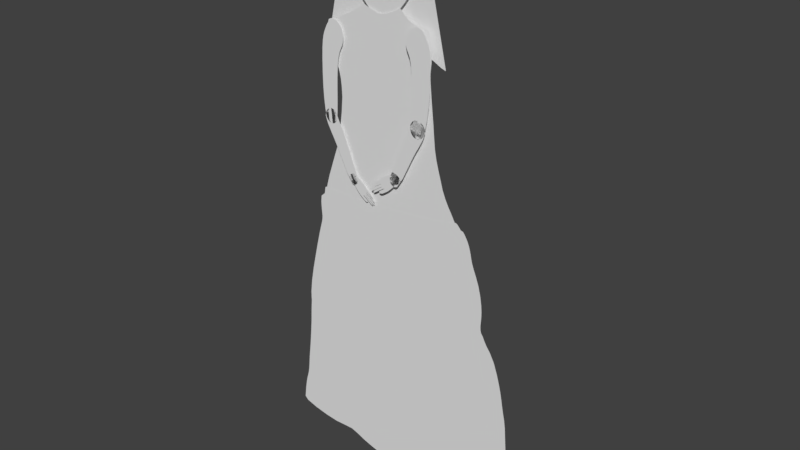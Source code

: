 # Source: Shopkeeper012.blend  (saved by Blender 2.79.0; exported with 4.5.12 LTS)
import bpy
from mathutils import Matrix  # noqa: F401  (used for matrix-valued properties, if any)

bpy.ops.wm.read_factory_settings(use_empty=True)
scene = bpy.context.scene
scene.name = 'Scene'

# ---- collections
col_collection_1 = bpy.data.collections.new('Collection 1'); scene.collection.children.link(col_collection_1)
col_collection_10 = bpy.data.collections.new('Collection 10'); scene.collection.children.link(col_collection_10)

# ---- materials (node trees are filled in below, after node groups)
mat_shirt = bpy.data.materials.new('Shirt')
mat_shirt.alpha_threshold = 0.0
mat_shirt.use_transparent_shadow = False
mat_shirt.roughness = 0.5
mat_dress = bpy.data.materials.new('Dress')
mat_dress.alpha_threshold = 0.0
mat_dress.use_transparent_shadow = False
mat_dress.roughness = 0.5
mat_outlines = bpy.data.materials.new('outlines')
mat_outlines.alpha_threshold = 0.0
mat_outlines.use_transparent_shadow = False
mat_outlines.roughness = 0.5
mat_shawl = bpy.data.materials.new('shawl')
mat_shawl.alpha_threshold = 0.0
mat_shawl.use_transparent_shadow = False
mat_shawl.roughness = 0.5
mat_shawlfront = bpy.data.materials.new('shawlFront')
mat_shawlfront.alpha_threshold = 0.0
mat_shawlfront.use_transparent_shadow = False
mat_shawlfront.roughness = 0.5
mat_face = bpy.data.materials.new('face')
mat_face.alpha_threshold = 0.0
mat_face.use_transparent_shadow = False
mat_face.roughness = 0.5
mat_arm_r = bpy.data.materials.new('Arm_R')
mat_arm_r.alpha_threshold = 0.0
mat_arm_r.use_transparent_shadow = False
mat_arm_r.roughness = 0.5
mat_arm_l = bpy.data.materials.new('Arm_L')
mat_arm_l.alpha_threshold = 0.0
mat_arm_l.use_transparent_shadow = False
mat_arm_l.roughness = 0.5

# ---- material node trees

# ---- world
world_world = bpy.data.worlds.new('World'); scene.world = world_world
world_world.color = (0.05088, 0.05088, 0.05088)
world_world.use_sun_shadow = False
world_world.sun_shadow_jitter_overblur = 0.0
world_world.cycles.sampling_method = 'MANUAL'

# ---- meshes
me_circle_001 = bpy.data.meshes.new('Circle.001')
me_circle_001.from_pydata([(0.6486, 0.8735, -8.036e-09), (0.3375, 0.9778, 4.406e-10), (-0.0703, 0.8972, -2.018e-09), (-0.3894, 0.9466, 1.01e-08), (-0.987, 0.7763, 6.57e-09), (-1.137, 0.7484, 1.593e-08), (-1.037, 0.4601, 7.02e-09), (-0.9424, 0.3187, 8.682e-09), (-0.8908, 0.09408, 1.045e-08), (-0.9137, -0.04498, 1.289e-08), (-0.9573, -0.213, 1.434e-08), (-1.034, -0.3853, 1.424e-08), (-1.136, -0.5367, 1.411e-08), (-1.237, -0.688, 1.511e-08), (-1.338, -0.8829, 1.716e-08), (-0.2149, -0.8701, 1.751e-08), (0.06706, -0.8597, 1.709e-08), (0.3467, -0.8466, 1.738e-08), (1.468, -0.7163, 1.712e-08), (1.393, -0.6452, 1.661e-08), (1.261, -0.5214, 1.581e-08), (1.167, -0.3778, 1.516e-08), (1.077, -0.2115, 1.464e-08), (1.028, -0.03901, 1.277e-08), (1.007, 0.0844, 3.542e-09), (0.9782, 0.2244, 2.032e-09), (0.9476, 0.3935, 1.055e-09), (0.9369, 0.4791, -6.803e-09), (0.9535, 0.5992, -9.848e-09), (0.919, 0.806, -1.877e-09), (0.8563, 0.8623, -4.649e-09), (0.6955, 0.8708, -7.444e-09), (0.8961, -0.8001, 1.803e-08), (0.6223, -0.8272, 1.786e-08), (1.176, -0.7649, 1.785e-08), (-0.7784, -0.8784, 1.837e-08), (-1.054, -0.8775, 1.853e-08), (-0.4967, -0.8768, 1.808e-08), (1.322, -0.7444, 1.766e-08), (-1.187, -0.8736, 1.845e-08), (-1.287, -0.7788, 1.674e-08), (-0.8992, 0.1868, 9.402e-09), (-0.991, 0.3949, 8.597e-09), (-0.9141, 0.2555, 8.882e-09), (1.322, -0.5829, 1.618e-08), (1.208, -0.4528, 1.547e-08), (1.121, -0.2971, 1.488e-08), (1.044, -0.1217, 1.444e-08), (1.016, 0.02564, 8.134e-09), (0.9938, 0.1495, 2.005e-09), (0.9615, 0.313, 2.133e-09), (0.94, 0.4445, -2.458e-09), (0.9363, 0.5105, -1.038e-08), (0.9448, 0.7026, -5.862e-09), (0.903, 0.8354, -3.126e-09), (0.9452, 0.5549, -1.011e-08), (0.9503, 0.6509, -7.855e-09), (0.9101, 0.8212, -2.522e-09), (0.9415, 0.5327, -1.025e-08), (0.9331, 0.7543, -3.87e-09), (0.8949, 0.8478, -3.669e-09), (0.9486, 0.5771, -9.98e-09), (0.7859, 0.8681, -5.857e-09), (0.8231, 0.8656, -5.218e-09), (0.742, 0.8694, -6.657e-09), (0.8808, 0.8568, -4.154e-09), (0.4794, 0.9104, -6.048e-09), (0.5599, 0.886, -7.982e-09), (0.4063, 0.944, -2.925e-09), (0.6032, 0.8783, -8.252e-09), (0.4419, 0.9264, -4.581e-09), (0.5187, 0.8968, -7.22e-09), (0.3841, 0.9565, -1.753e-09), (0.1347, 0.9239, 9.105e-12), (0.2372, 0.9487, 5.21e-10), (0.03218, 0.9049, -7.564e-10), (0.271, 0.9595, 5.79e-10), (-0.01906, 0.899, -1.297e-09), (0.08343, 0.9134, -3.329e-10), (0.1859, 0.9354, 3.057e-10), (-0.2286, 0.9152, 4.496e-09), (-0.1494, 0.9031, 1.374e-09), (-0.3077, 0.9306, 7.476e-09), (-0.1099, 0.8984, -2.47e-10), (-0.2681, 0.9225, 6.005e-09), (-0.189, 0.9088, 2.954e-09), (-0.3361, 0.9372, 8.501e-09), (-0.6687, 0.8534, 8.028e-09), (-0.5222, 0.9015, 9.16e-09), (-0.8321, 0.8104, 6.667e-09), (-0.4732, 0.9183, 9.59e-09), (-0.7484, 0.8312, 7.377e-09), (-0.5934, 0.8762, 8.648e-09), (-0.9187, 0.79, 5.939e-09), (-0.4204, 0.9372, 1.003e-08), (-0.3671, 0.9445, 9.606e-09), (-0.404, 0.943, 1.013e-08), (-0.3553, 0.9417, 9.188e-09), (-0.4404, 0.9307, 9.832e-09), (-0.3774, 0.947, 9.902e-09), (0.3133, 0.9731, 6.299e-10), (0.3564, 0.9721, -2.78e-10), (0.3263, 0.9766, 5.903e-10), (0.3674, 0.9659, -8.684e-10), (0.2964, 0.9676, 6.177e-10), (0.3473, 0.9761, 1.46e-10), (-1.164, 0.6017, 1.224e-08), (-1.167, 0.6726, 1.485e-08), (-1.111, 0.5309, 9.629e-09), (-1.162, 0.698, 1.578e-08), (-1.142, 0.5663, 1.093e-08), (-1.171, 0.6372, 1.354e-08), (-1.075, 0.4955, 8.325e-09), (-1.078, 0.7605, 1.116e-08), (-1.155, 0.7257, 1.68e-08), (-1.039, 0.7668, 8.383e-09), (-1.15, 0.7387, 1.673e-08), (-1.112, 0.7549, 1.396e-08), (-1.158, 0.7152, 1.642e-08)], [], [(69, 67, 71, 66, 70, 68, 72, 103, 101, 105, 1, 102, 100, 104, 76, 74, 79, 73, 78, 75, 77, 2, 83, 81, 85, 80, 84, 82, 86, 97, 95, 99, 3, 96, 94, 98, 90, 88, 92, 87, 91, 89, 93, 4, 115, 113, 117, 5, 116, 114, 118, 109, 107, 111, 106, 110, 108, 112, 6, 42, 7, 43, 41, 8, 9, 10, 11, 12, 13, 40, 14, 39, 36, 35, 37, 15, 16, 17, 33, 32, 34, 38, 18, 19, 44, 20, 45, 21, 46, 22, 47, 23, 48, 24, 49, 25, 50, 26, 51, 27, 52, 58, 55, 61, 28, 56, 53, 59, 29, 57, 54, 60, 65, 30, 63, 62, 64, 31, 0)])
_uv = me_circle_001.uv_layers.new(name='UVMap')
_uv.uv.foreach_set('vector', [0.7169, 0.7853, 0.7016, 0.7887, 0.6872, 0.7932, 0.6734, 0.7986, 0.6603, 0.8048, 0.6479, 0.8117, 0.6402, 0.8164, 0.6344, 0.82, 0.6306, 0.8224, 0.6274, 0.824, 0.6239, 0.8247, 0.6199, 0.8245, 0.6153, 0.8234, 0.6092, 0.8217, 0.6001, 0.8192, 0.5879, 0.8159, 0.5695, 0.812, 0.5511, 0.8087, 0.5328, 0.8057, 0.5144, 0.8035, 0.4961, 0.8022, 0.4779, 0.8023, 0.4638, 0.8033, 0.4498, 0.8056, 0.4358, 0.8082, 0.4219, 0.8111, 0.4079, 0.8143, 0.394, 0.8178, 0.384, 0.8206, 0.3772, 0.8225, 0.3731, 0.8236, 0.3695, 0.8247, 0.3652, 0.8247, 0.3599, 0.8237, 0.3541, 0.8218, 0.3468, 0.8199, 0.335, 0.8159, 0.3173, 0.8107, 0.2916, 0.8028, 0.2645, 0.7958, 0.2359, 0.7892, 0.2058, 0.7831, 0.1747, 0.7771, 0.1502, 0.7733, 0.1315, 0.7707, 0.1175, 0.7691, 0.1054, 0.7676, 0.09631, 0.7657, 0.09157, 0.7624, 0.08975, 0.7579, 0.0886, 0.7542, 0.0869, 0.7481, 0.08451, 0.7392, 0.08284, 0.7266, 0.08478, 0.7139, 0.09183, 0.701, 0.1025, 0.6879, 0.1147, 0.6748, 0.1277, 0.6616, 0.143, 0.6378, 0.1591, 0.6099, 0.1682, 0.587, 0.1724, 0.5624, 0.174, 0.5293, 0.1637, 0.4803, 0.1457, 0.4212, 0.1157, 0.3612, 0.07716, 0.3089, 0.03893, 0.2567, 0.01983, 0.2252, 8.055e-05, 0.189, 0.05419, 0.19, 0.1011, 0.1866, 0.1992, 0.182, 0.2993, 0.1783, 0.3995, 0.1764, 0.4999, 0.1759, 0.5995, 0.1762, 0.6977, 0.179, 0.7954, 0.1844, 0.8954, 0.1927, 0.9476, 0.1978, 0.9999, 0.2055, 0.9743, 0.2319, 0.9501, 0.2551, 0.9292, 0.2779, 0.9114, 0.3031, 0.898, 0.3304, 0.8828, 0.3598, 0.8687, 0.3909, 0.8583, 0.4233, 0.8539, 0.4529, 0.8505, 0.4761, 0.8482, 0.4971, 0.8446, 0.5204, 0.8402, 0.5473, 0.8356, 0.579, 0.8318, 0.6078, 0.8299, 0.6261, 0.8294, 0.6384, 0.8296, 0.6496, 0.8318, 0.6574, 0.8334, 0.6652, 0.835, 0.673, 0.8371, 0.6808, 0.8367, 0.6992, 0.8355, 0.7177, 0.8322, 0.7362, 0.828, 0.7548, 0.825, 0.7603, 0.8227, 0.7655, 0.82, 0.77, 0.8152, 0.7734, 0.8066, 0.7758, 0.7948, 0.7774, 0.7816, 0.7789, 0.7661, 0.78, 0.7496, 0.7812, 0.733, 0.7829])
me_circle_001.materials.append(mat_shirt)
me_circle_001.use_remesh_preserve_volume = False
me_circle_001.use_remesh_preserve_attributes = False
me_circle_001.use_mirror_vertex_groups = False
me_circle_001.update()
me_circle = bpy.data.meshes.new('Circle')
me_circle.from_pydata([(-0.2484, 0.8301, -2.635e-08), (-0.5301, 0.826, -2.448e-08), (-0.7419, 0.8279, -1.491e-08), (-0.8604, 0.7983, -5.184e-09), (-0.8643, 0.7172, -1.257e-10), (-0.9019, 0.5434, 0.0), (-0.9598, 0.3808, 0.0), (-1.017, 0.1942, 0.0), (-1.04, -0.02743, 0.0), (-1.058, -0.1942, 0.0), (-1.09, -0.379, -2.567e-10), (-1.145, -0.5927, -6.509e-09), (-1.138, -0.7311, -4.867e-09), (-0.893, -0.7707, 1.009e-08), (-0.6591, -0.7757, 2.554e-08), (-0.5021, -0.79, 3.308e-08), (-0.3318, -0.8312, 2.914e-08), (-0.09059, -0.8708, 1.872e-08), (0.2018, -0.8983, 3.753e-09), (0.575, -0.8439, -4.464e-09), (0.5953, -0.8133, -1.948e-08), (0.5365, -0.7813, -3.739e-08), (1.131, -0.3658, -6.803e-10), (1.102, -0.1624, 5.718e-09), (1.053, 0.006063, 1.077e-09), (0.9762, 0.1794, -5.31e-10), (0.8428, 0.3314, -9.076e-09), (0.8218, 0.5544, -1.501e-10), (0.7487, 0.7034, 0.0), (0.7091, 0.8025, -3.249e-10), (0.6148, 0.9033, -3.296e-09), (0.1077, 0.8458, -2.137e-08), (-0.4012, 0.8268, -2.644e-08), (-0.6415, 0.8263, -2.05e-08), (-0.8215, 0.8216, -9.476e-09), (-0.8667, 0.7596, -1.728e-09), (-0.8677, 0.6266, 0.0), (-0.9291, 0.4691, 0.0), (-0.9907, 0.2889, 0.0), (-1.031, 0.1158, 0.0), (-1.046, -0.1021, 0.0), (-1.071, -0.2772, 0.0), (-1.113, -0.508, -3.975e-09), (-1.169, -0.7094, -1.134e-08), (-1.034, -0.7528, 2.923e-09), (-0.7661, -0.7788, 1.758e-08), (-0.5743, -0.7742, 3.166e-08), (-0.4222, -0.8125, 3.161e-08), (-0.2284, -0.8499, 2.497e-08), (0.06663, -0.8891, 1.123e-08), (0.3133, -0.8991, -2.272e-09), (0.5987, -0.8277, -1.039e-08), (0.5692, -0.7966, -2.948e-08), (1.137, -0.7179, -4.469e-08), (1.121, -0.2823, 3.259e-09), (1.075, -0.07351, 4.271e-09), (1.012, 0.11, 5.387e-11), (0.8967, 0.2667, -3.94e-09), (0.8346, 0.4995, -5.628e-10), (0.7999, 0.6132, -1.876e-11), (0.7228, 0.7609, -9.029e-11), (0.6724, 0.8645, -1.191e-09), (0.2643, 0.855, -1.79e-08), (-0.07289, 0.8368, -2.448e-08), (0.4676, -0.8831, -5.071e-09), (0.4007, -0.8942, -4.995e-09), (0.5281, -0.8648, -3.87e-09), (0.4394, -0.7115, -3.296e-08), (0.4805, -0.7522, -3.772e-08), (0.4515, -0.6888, -3.381e-08), (0.5069, -0.7675, -3.933e-08), (0.435, -0.6935, -3.204e-08), (0.457, -0.7336, -3.542e-08), (0.4882, -0.6951, -3.697e-08), (0.6685, -0.7326, -4.552e-08), (0.5802, -0.7139, -4.155e-08), (0.7639, -0.763, -5.157e-08), (0.534, -0.7047, -3.958e-08), (0.7114, -0.7452, -4.809e-08), (0.626, -0.7228, -4.345e-08), (0.8157, -0.7812, -5.507e-08), (0.9928, -0.7814, -5.534e-08), (0.893, -0.7925, -5.723e-08), (1.077, -0.7542, -5.059e-08), (0.8546, -0.7908, -5.689e-08), (1.04, -0.7684, -5.306e-08), (0.9413, -0.7899, -5.68e-08), (1.107, -0.7377, -4.77e-08), (1.169, -0.5853, -2.833e-08), (1.161, -0.6843, -4.209e-08), (1.147, -0.4643, -1.067e-08), (1.155, -0.6997, -4.29e-08), (1.159, -0.497, -1.491e-08), (1.169, -0.6667, -4.051e-08), (1.138, -0.4258, -5.751e-09), (1.172, -0.6215, -3.38e-08), (1.175, -0.645, -3.75e-08), (1.167, -0.6011, -3.066e-08), (1.176, -0.5481, -2.268e-08), (1.175, -0.5688, -2.588e-08), (1.17, -0.5239, -1.885e-08), (1.113, -0.2127, 5.202e-09), (1.087, -0.1162, 5.356e-09), (1.065, -0.03405, 2.617e-09), (1.037, 0.05068, 3.386e-10), (0.935, 0.2314, -1.878e-09), (0.8733, 0.2948, -6.245e-09), (0.8625, 0.3118, -7.917e-09), (0.8363, 0.3989, -4.802e-09), (0.8341, 0.3638, -7.203e-09), (0.8392, 0.4351, -2.42e-09), (0.8364, 0.3463, -8.387e-09), (0.8381, 0.4164, -3.602e-09), (0.8344, 0.3813, -6.003e-09), (0.8391, 0.46, -1.351e-09), (0.8527, 0.3213, -8.825e-09), (0.7732, 0.6635, 0.0), (0.7319, 0.7355, -2.164e-11), (0.7163, 0.7825, -1.948e-10), (0.6923, 0.8366, -6.873e-10), (0.6501, 0.8888, -1.803e-09), (0.7012, 0.8205, -4.88e-10), (0.6615, 0.8769, -1.487e-09), (0.6827, 0.8512, -9.225e-10), (0.6367, 0.8994, -2.225e-09), (0.5129, 0.8796, -9.329e-09), (0.5668, 0.891, -6.042e-09), (0.443, 0.8693, -1.264e-08), (0.5932, 0.8983, -4.372e-09), (0.4833, 0.8745, -1.09e-08), (0.5401, 0.885, -7.727e-09), (0.3757, 0.863, -1.49e-08), (-1.159, -0.6517, -1.036e-08), (-1.152, -0.6208, -8.229e-09), (-1.164, -0.6826, -1.248e-08), (-1.131, -0.5505, -5.105e-09), (-1.122, -0.5308, -4.606e-09), (-1.138, -0.5702, -5.604e-09), (-1.099, -0.4469, -2.054e-09), (-1.095, -0.4148, -1.027e-09), (-1.105, -0.479, -3.081e-09), (-1.082, -0.3358, 0.0), (-0.8586, 0.6692, 0.0), (-0.861, 0.6882, 0.0), (-0.8601, 0.6503, 0.0), (-0.8816, 0.5935, 0.0), (-1.031, 0.04877, 0.0), (-1.032, 0.07316, 0.0), (-1.035, 0.01981, 0.0), (-0.7419, 0.8679, -1.835e-08), (-0.5301, 0.8661, -2.791e-08), (-0.2484, 0.8701, -2.979e-08), (0.5673, 0.9355, -7.333e-09), (0.1077, 0.8859, -2.48e-08), (-0.4012, 0.8669, -2.987e-08), (-0.6415, 0.8664, -2.394e-08), (-0.7796, 0.8688, -1.574e-08), (0.2738, 0.8993, -2.125e-08), (-0.07289, 0.8769, -2.791e-08), (0.4933, 0.9243, -1.296e-08), (0.5274, 0.9304, -9.974e-09), (0.4404, 0.9167, -1.646e-08), (0.5492, 0.9346, -8.433e-09), (0.4669, 0.92, -1.496e-08), (0.5054, 0.9267, -1.146e-08), (0.3666, 0.909, -1.885e-08), (0.5935, 0.921, -5.175e-09), (0.5814, 0.9299, -6.249e-09), (0.6056, 0.9122, -4.1e-09), (-0.8156, 0.8483, -1.176e-08), (-0.8186, 0.835, -1.062e-08), (-0.8116, 0.8615, -1.297e-08), (-0.82, 0.8283, -1.005e-08), (-0.8141, 0.855, -1.234e-08), (-0.8171, 0.8416, -1.119e-08), (-0.8028, 0.8666, -1.395e-08)], [], [(32, 1, 33, 2, 34, 3, 35, 4, 143, 142, 144, 36, 145, 5, 37, 6, 38, 7, 39, 147, 146, 148, 8, 40, 9, 41, 141, 10, 139, 138, 140, 42, 136, 135, 137, 11, 133, 132, 134, 43, 12, 44, 13, 45, 14, 46, 15, 47, 16, 48, 17, 49, 18, 50, 65, 64, 66, 19, 51, 20, 52, 21, 70, 68, 72, 67, 71, 69, 73, 77, 75, 79, 74, 78, 76, 80, 84, 82, 86, 81, 85, 83, 87, 53, 91, 89, 93, 96, 95, 97, 88, 99, 98, 100, 92, 90, 94, 22, 54, 101, 23, 102, 55, 103, 24, 104, 56, 25, 105, 57, 106, 107, 115, 26, 111, 109, 113, 108, 112, 110, 114, 58, 27, 59, 116, 28, 117, 60, 118, 29, 121, 119, 123, 61, 122, 120, 124, 30, 128, 126, 130, 125, 129, 127, 131, 62, 31, 63, 0), (129, 125, 159, 163), (32, 0, 151, 154), (130, 126, 160, 164), (128, 30, 168, 166, 167, 152, 162), (33, 1, 150, 155), (131, 127, 161, 165), (63, 31, 153, 158), (34, 2, 149, 156, 175, 171, 173, 169, 174, 170, 172), (126, 128, 162, 160), (1, 32, 154, 150), (31, 62, 157, 153), (127, 129, 163, 161), (2, 33, 155, 149), (0, 63, 158, 151), (125, 130, 164, 159), (62, 131, 165, 157)])
_uv = me_circle.uv_layers.new(name='UVMap')
_uv.uv.foreach_set('vector', [0.3558, 0.8605, 0.3046, 0.8629, 0.2602, 0.8653, 0.2204, 0.8679, 0.1886, 0.8671, 0.1726, 0.8586, 0.1694, 0.8434, 0.1694, 0.8265, 0.1701, 0.8148, 0.1707, 0.8073, 0.1697, 0.7998, 0.1662, 0.7905, 0.16, 0.7776, 0.1509, 0.7581, 0.1386, 0.7291, 0.1246, 0.6947, 0.1104, 0.6587, 0.09783, 0.6216, 0.09087, 0.5907, 0.08967, 0.5738, 0.08925, 0.5641, 0.08703, 0.5526, 0.08423, 0.5339, 0.08035, 0.5044, 0.07376, 0.468, 0.06663, 0.4353, 0.06127, 0.4122, 0.05727, 0.3951, 0.0544, 0.381, 0.05211, 0.3683, 0.04923, 0.3557, 0.04546, 0.3443, 0.04138, 0.3354, 0.03746, 0.3278, 0.03406, 0.3201, 0.03103, 0.3113, 0.02766, 0.3002, 0.02423, 0.2881, 0.02133, 0.2759, 0.01911, 0.2654, 0.03074, 0.2561, 0.07174, 0.2453, 0.1275, 0.2353, 0.1778, 0.2295, 0.2204, 0.2285, 0.2542, 0.2274, 0.2825, 0.2197, 0.3138, 0.209, 0.3494, 0.1998, 0.3901, 0.1902, 0.4445, 0.1791, 0.5067, 0.1685, 0.5603, 0.1621, 0.6046, 0.1595, 0.6394, 0.1597, 0.6663, 0.1627, 0.6907, 0.1688, 0.7098, 0.1761, 0.7195, 0.182, 0.7185, 0.1879, 0.7085, 0.195, 0.6957, 0.2018, 0.6843, 0.2079, 0.6741, 0.2145, 0.6651, 0.2224, 0.6586, 0.2315, 0.6572, 0.2388, 0.6638, 0.2403, 0.6783, 0.2371, 0.6963, 0.2323, 0.7145, 0.2277, 0.7325, 0.2232, 0.7492, 0.2185, 0.766, 0.2126, 0.7866, 0.2044, 0.8068, 0.1961, 0.8221, 0.1915, 0.8373, 0.19, 0.8565, 0.1901, 0.8772, 0.1924, 0.8962, 0.1966, 0.9111, 0.2015, 0.9235, 0.2074, 0.9357, 0.2147, 0.9433, 0.2215, 0.9461, 0.2275, 0.9497, 0.2344, 0.9525, 0.2429, 0.9516, 0.2523, 0.9502, 0.2605, 0.9513, 0.2668, 0.9541, 0.2732, 0.955, 0.2814, 0.9529, 0.2912, 0.9492, 0.3021, 0.9452, 0.3153, 0.9424, 0.3308, 0.9405, 0.3549, 0.9386, 0.3882, 0.9368, 0.4161, 0.9332, 0.4363, 0.9283, 0.455, 0.9245, 0.4722, 0.9215, 0.4881, 0.9175, 0.5043, 0.912, 0.5224, 0.9033, 0.5465, 0.8903, 0.5748, 0.875, 0.5964, 0.8605, 0.6112, 0.8518, 0.6228, 0.8478, 0.6298, 0.8441, 0.6338, 0.8404, 0.638, 0.8381, 0.6441, 0.8376, 0.6511, 0.8381, 0.658, 0.8392, 0.665, 0.8403, 0.6719, 0.8411, 0.6793, 0.8415, 0.6892, 0.8406, 0.705, 0.8366, 0.7271, 0.8291, 0.751, 0.8195, 0.7715, 0.8106, 0.7879, 0.8046, 0.801, 0.8015, 0.8113, 0.7993, 0.82, 0.7969, 0.8281, 0.7941, 0.8354, 0.7909, 0.842, 0.7874, 0.848, 0.7836, 0.8535, 0.7795, 0.8587, 0.7752, 0.8636, 0.7701, 0.8681, 0.7614, 0.8701, 0.7528, 0.8686, 0.7421, 0.8662, 0.7314, 0.8644, 0.7205, 0.8628, 0.7086, 0.8614, 0.6924, 0.8601, 0.6655, 0.859, 0.6211, 0.8581, 0.5586, 0.8577, 0.4866, 0.8578, 0.4167, 0.8587, 0.7086, 0.8614, 0.7205, 0.8628, 0.7136, 0.881, 0.703, 0.8798, 0.3558, 0.8605, 0.4167, 0.8587, 0.4175, 0.8746, 0.3567, 0.8765, 0.7314, 0.8644, 0.7421, 0.8662, 0.7273, 0.8827, 0.7184, 0.8817, 0.7528, 0.8686, 0.7614, 0.8701, 0.758, 0.8738, 0.7534, 0.8776, 0.7487, 0.8814, 0.7432, 0.8839, 0.736, 0.8839, 0.2602, 0.8653, 0.3046, 0.8629, 0.3054, 0.8788, 0.2611, 0.8812, 0.6655, 0.859, 0.6924, 0.8601, 0.6924, 0.879, 0.6629, 0.8775, 0.4866, 0.8578, 0.5586, 0.8577, 0.5594, 0.8736, 0.4874, 0.8737, 0.1886, 0.8671, 0.2204, 0.8679, 0.2212, 0.8839, 0.2062, 0.885, 0.1969, 0.8846, 0.1933, 0.8827, 0.1922, 0.8802, 0.1915, 0.8776, 0.1908, 0.875, 0.19, 0.8724, 0.1893, 0.8697, 0.7421, 0.8662, 0.7528, 0.8686, 0.736, 0.8839, 0.7273, 0.8827, 0.3046, 0.8629, 0.3558, 0.8605, 0.3567, 0.8765, 0.3054, 0.8788, 0.5586, 0.8577, 0.6211, 0.8581, 0.6258, 0.8755, 0.5594, 0.8736, 0.6924, 0.8601, 0.7086, 0.8614, 0.703, 0.8798, 0.6924, 0.879, 0.2204, 0.8679, 0.2602, 0.8653, 0.2611, 0.8812, 0.2212, 0.8839, 0.4167, 0.8587, 0.4866, 0.8578, 0.4874, 0.8737, 0.4175, 0.8746, 0.7205, 0.8628, 0.7314, 0.8644, 0.7184, 0.8817, 0.7136, 0.881, 0.6211, 0.8581, 0.6655, 0.859, 0.6629, 0.8775, 0.6258, 0.8755])
me_circle.materials.append(mat_dress)
me_circle.use_remesh_preserve_volume = False
me_circle.use_remesh_preserve_attributes = False
me_circle.use_mirror_vertex_groups = False
me_circle.update()
me_circle_011 = bpy.data.meshes.new('Circle.011')
me_circle_011.from_pydata([(-0.6089, 0.9399, -3.725e-08), (-0.7277, 0.917, -3.725e-08), (-0.839, 0.8641, -3.353e-08), (-0.9243, 0.7817, -2.98e-08), (-0.9646, 0.6714, -2.608e-08), (-0.9482, 0.5449, -2.049e-08), (-0.8764, 0.4239, -1.676e-08), (-0.7638, 0.3313, -1.281e-08), (-0.6326, 0.2843, -1.106e-08), (-0.506, 0.293, -1.141e-08), (-0.4034, 0.3601, -1.397e-08), (-0.3385, 0.4767, -1.863e-08), (-0.318, 0.62, -2.421e-08), (-0.3421, 0.759, -2.98e-08), (-0.4049, 0.8658, -3.353e-08), (-0.4974, 0.9258, -3.725e-08), (0.7261, 0.88, -3.725e-08), (0.5942, 0.8809, -3.725e-08), (0.4641, 0.8539, -2.98e-08), (0.3583, 0.7974, -2.98e-08), (0.2998, 0.7089, -2.608e-08), (0.3042, 0.5934, -2.235e-08), (0.3728, 0.4665, -1.77e-08), (0.4919, 0.3522, -1.374e-08), (0.6368, 0.276, -1.071e-08), (0.7796, 0.2574, -9.779e-09), (0.897, 0.3032, -1.118e-08), (0.974, 0.4041, -1.49e-08), (1.004, 0.5364, -2.235e-08), (0.9892, 0.6695, -2.235e-08), (0.9331, 0.7776, -2.98e-08), (0.8428, 0.8477, -2.98e-08), (0.8077, 1.011, -3.912e-08), (0.6367, 1.054, -4.098e-08), (0.4879, 1.075, -4.191e-08), (0.3869, 1.093, -4.284e-08), (0.3474, 1.092, -4.284e-08), (0.3251, 1.077, -4.191e-08), (0.4422, 1.066, -4.191e-08), (0.6089, 1.035, -4.005e-08), (0.8003, 0.9907, -3.818e-08), (0.987, 0.9396, -3.632e-08), (1.14, 0.8851, -3.446e-08), (1.237, 0.8391, -3.26e-08), (1.236, 0.8602, -3.353e-08), (1.208, 0.879, -3.446e-08), (1.116, 0.9131, -3.539e-08), (0.9763, 0.9631, -3.725e-08), (-0.82, 1.058, -4.098e-08), (-0.6289, 1.097, -4.284e-08), (-0.4658, 1.112, -4.284e-08), (-0.3545, 1.126, -4.377e-08), (-0.3124, 1.123, -4.377e-08), (-0.2915, 1.106, -4.284e-08), (-0.4187, 1.1, -4.284e-08), (-0.6029, 1.074, -4.191e-08), (-0.8158, 1.036, -4.005e-08), (-1.025, 0.9897, -3.818e-08), (-1.199, 0.9378, -3.632e-08), (-1.311, 0.8922, -3.446e-08), (-1.306, 0.9155, -3.539e-08), (-1.272, 0.9348, -3.632e-08), (-1.168, 0.9675, -3.725e-08), (-1.009, 1.015, -3.912e-08), (0.2292, -0.7479, 2.887e-08), (0.2281, -0.7086, 2.794e-08), (0.2106, -0.5914, 2.328e-08), (0.1819, -0.4054, 1.583e-08), (0.1516, -0.1865, 7.451e-09), (0.1246, 0.04719, -1.863e-09), (0.106, 0.2621, -1.024e-08), (0.09616, 0.3904, -1.49e-08), (0.08946, 0.4238, -1.676e-08), (0.08373, 0.3896, -1.49e-08), (0.08326, 0.2572, -1.024e-08), (0.09535, 0.03439, -9.313e-10), (0.1202, -0.2033, 8.382e-09), (0.1532, -0.4224, 1.676e-08), (0.189, -0.6069, 2.328e-08), (0.2165, -0.7181, 2.794e-08), (-0.2069, -0.5913, 2.328e-08), (-0.2061, -0.5627, 2.235e-08), (-0.1935, -0.4775, 1.863e-08), (-0.1727, -0.3423, 1.304e-08), (-0.1507, -0.1831, 7.451e-09), (-0.1311, -0.01321, 9.313e-10), (-0.1176, 0.1431, -5.588e-09), (-0.1105, 0.2363, -9.313e-09), (-0.1057, 0.2606, -1.024e-08), (-0.1015, 0.2358, -9.313e-09), (-0.1012, 0.1395, -5.588e-09), (-0.1099, -0.02252, 9.313e-10), (-0.128, -0.1953, 7.451e-09), (-0.1518, -0.3546, 1.397e-08), (-0.1778, -0.4888, 1.863e-08), (-0.1977, -0.5696, 2.235e-08), (-0.1598, -0.9604, 3.725e-08), (-0.1487, -0.9589, 3.725e-08), (-0.1142, -0.9623, 3.725e-08), (-0.0593, -0.9682, 3.818e-08), (0.00492, -0.9733, 3.818e-08), (0.07294, -0.9756, 3.818e-08), (0.1348, -0.9742, 3.818e-08), (0.1716, -0.9726, 3.818e-08), (0.1816, -0.9746, 3.818e-08), (0.1727, -0.9798, 3.818e-08), (0.1358, -0.9874, 3.818e-08), (0.07245, -0.993, 3.912e-08), (0.003545, -0.9921, 3.912e-08), (-0.06101, -0.9856, 3.818e-08), (-0.1162, -0.9755, 3.818e-08), (-0.1501, -0.966, 3.725e-08), (-0.6669, -1.297, 5.029e-08), (-0.6186, -1.302, 5.029e-08), (-0.4782, -1.328, 5.215e-08), (-0.2632, -1.372, 5.309e-08), (-0.006304, -1.382, 5.402e-08), (0.2595, -1.384, 5.402e-08), (0.4885, -1.358, 5.309e-08), (0.6324, -1.334, 5.215e-08), (0.6803, -1.33, 5.215e-08), (0.6383, -1.353, 5.309e-08), (0.4961, -1.393, 5.402e-08), (0.2653, -1.414, 5.495e-08), (-0.002959, -1.417, 5.495e-08), (-0.2629, -1.402, 5.495e-08), (-0.4807, -1.363, 5.309e-08), (-0.621, -1.32, 5.122e-08), (-0.6295, 0.6491, 0.03173), (-0.6402, 0.6471, 0.03173), (-0.6507, 0.644, 0.03173), (-0.6593, 0.6392, 0.03173), (-0.6636, 0.6315, 0.03173), (-0.6622, 0.622, 0.03173), (-0.655, 0.6129, 0.03173), (-0.644, 0.6064, 0.03173), (-0.6316, 0.6029, 0.03173), (-0.6198, 0.6032, 0.03173), (-0.6104, 0.6077, 0.03173), (-0.6046, 0.6164, 0.03173), (-0.6029, 0.6274, 0.03173), (-0.6054, 0.6379, 0.03173), (-0.6113, 0.6455, 0.03173), (-0.6196, 0.6491, 0.03173), (0.6648, 0.6215, 0.03173), (0.6541, 0.6195, 0.03173), (0.6436, 0.6164, 0.03173), (0.635, 0.6115, 0.03173), (0.6306, 0.6039, 0.03173), (0.6321, 0.5943, 0.03173), (0.6392, 0.5853, 0.03173), (0.6502, 0.5787, 0.03173), (0.6627, 0.5753, 0.03173), (0.6744, 0.5755, 0.03173), (0.6838, 0.58, 0.03173), (0.6896, 0.5887, 0.03173), (0.6913, 0.5998, 0.03173), (0.6889, 0.6103, 0.03173), (0.683, 0.6178, 0.03173), (0.6746, 0.6214, 0.03173)], [], [(1, 2, 3, 4, 5, 6, 7, 8, 9, 10, 11, 12, 13, 14, 15, 0), (17, 18, 19, 20, 21, 22, 23, 24, 25, 26, 27, 28, 29, 30, 31, 16), (33, 34, 35, 36, 37, 38, 39, 40, 41, 42, 43, 44, 45, 46, 47, 32), (49, 48, 63, 62, 61, 60, 59, 58, 57, 56, 55, 54, 53, 52, 51, 50), (65, 66, 67, 68, 69, 70, 71, 72, 73, 74, 75, 76, 77, 78, 79, 64), (81, 80, 95, 94, 93, 92, 91, 90, 89, 88, 87, 86, 85, 84, 83, 82), (97, 96, 111, 110, 109, 108, 107, 106, 105, 104, 103, 102, 101, 100, 99, 98), (113, 112, 127, 126, 125, 124, 123, 122, 121, 120, 119, 118, 117, 116, 115, 114), (129, 130, 131, 132, 133, 134, 135, 136, 137, 138, 139, 140, 141, 142, 143, 128), (145, 146, 147, 148, 149, 150, 151, 152, 153, 154, 155, 156, 157, 158, 159, 144)])
_uv = me_circle_011.uv_layers.new(name='UVMap')
_uv.uv.foreach_set('vector', [0.1381, 0.3012, 0.06866, 0.2581, 0.0164, 0.2061, 0.0002272, 0.1426, 0.02979, 0.07683, 0.09888, 0.0259, 0.1911, 0.0002273, 0.2876, 0.0002272, 0.3717, 0.02521, 0.43, 0.07666, 0.4546, 0.1509, 0.4448, 0.2335, 0.4065, 0.3044, 0.3491, 0.3475, 0.2819, 0.3566, 0.2108, 0.3369, 0.1857, 0.6561, 0.104, 0.6311, 0.0354, 0.5968, 0.0002272, 0.549, 0.01248, 0.4902, 0.07196, 0.4304, 0.1643, 0.3824, 0.2675, 0.3571, 0.36, 0.362, 0.4261, 0.4001, 0.4585, 0.4661, 0.4585, 0.5448, 0.4327, 0.6158, 0.3889, 0.6626, 0.3323, 0.6798, 0.2642, 0.6741, 0.2643, 0.9576, 0.1335, 0.9303, 0.04336, 0.9165, 0.01157, 0.8994, 0.0002272, 0.8674, 0.1006, 0.8974, 0.2504, 0.9165, 0.4262, 0.9256, 0.6015, 0.922, 0.7509, 0.8996, 0.8505, 0.8674, 0.8399, 0.8996, 0.8085, 0.9174, 0.7187, 0.9332, 0.5821, 0.9541, 0.4232, 0.9593, 0.5865, 0.8653, 0.4275, 0.867, 0.2687, 0.8617, 0.1321, 0.8409, 0.04226, 0.8251, 0.01086, 0.8073, 0.0002272, 0.7751, 0.09987, 0.8073, 0.2493, 0.8297, 0.4245, 0.8333, 0.6003, 0.8241, 0.7502, 0.805, 0.8505, 0.7751, 0.8392, 0.807, 0.8074, 0.8241, 0.7172, 0.838, 0.97, 0.09464, 0.9671, 0.1692, 0.9617, 0.2875, 0.9583, 0.4263, 0.9591, 0.5738, 0.9652, 0.7086, 0.97, 0.7888, 0.9677, 0.8103, 0.9594, 0.7901, 0.9455, 0.7087, 0.9331, 0.57, 0.93, 0.4204, 0.9356, 0.2811, 0.9472, 0.1626, 0.9592, 0.09044, 0.967, 0.07035, 0.8614, 0.1789, 0.8636, 0.1612, 0.8692, 0.1758, 0.8779, 0.2283, 0.8863, 0.3144, 0.8904, 0.4157, 0.8882, 0.5245, 0.8792, 0.6253, 0.8691, 0.6844, 0.8631, 0.6991, 0.8614, 0.6835, 0.8649, 0.6252, 0.8693, 0.5272, 0.8699, 0.42, 0.8674, 0.3191, 0.8635, 0.233, 0.4618, 0.1372, 0.455, 0.1351, 0.4615, 0.1295, 0.4833, 0.1209, 0.5184, 0.1125, 0.5591, 0.1085, 0.602, 0.1107, 0.6409, 0.1196, 0.6632, 0.1296, 0.6683, 0.1356, 0.662, 0.1372, 0.6392, 0.1338, 0.6009, 0.1294, 0.5584, 0.1288, 0.5181, 0.1313, 0.4835, 0.1352, 0.02818, 0.7745, 0.0002272, 0.7746, 0.02559, 0.7593, 0.1133, 0.7271, 0.2549, 0.6956, 0.4189, 0.6803, 0.5924, 0.6881, 0.7503, 0.7209, 0.8411, 0.7578, 0.8625, 0.7746, 0.8373, 0.7727, 0.7463, 0.7429, 0.5911, 0.7269, 0.4194, 0.7251, 0.2566, 0.7346, 0.117, 0.7494, 0.4666, 0.1931, 0.4608, 0.1895, 0.4564, 0.1851, 0.455, 0.1798, 0.4575, 0.1743, 0.4633, 0.1701, 0.471, 0.1679, 0.4791, 0.1679, 0.4861, 0.17, 0.491, 0.1743, 0.493, 0.1805, 0.4922, 0.1874, 0.489, 0.1933, 0.4842, 0.1969, 0.4786, 0.1977, 0.4726, 0.1961, 0.4666, 0.1628, 0.4608, 0.1592, 0.4564, 0.1549, 0.455, 0.1496, 0.4575, 0.1441, 0.4633, 0.1398, 0.471, 0.1377, 0.4791, 0.1377, 0.4861, 0.1398, 0.491, 0.1441, 0.493, 0.1503, 0.4922, 0.1572, 0.489, 0.1631, 0.4842, 0.1667, 0.4786, 0.1675, 0.4726, 0.1658])
me_circle_011.materials.append(mat_outlines)
me_circle_011.use_remesh_preserve_volume = False
me_circle_011.use_remesh_preserve_attributes = False
me_circle_011.use_mirror_vertex_groups = False
me_circle_011.update()
me_circle_010 = bpy.data.meshes.new('Circle.010')
me_circle_010.from_pydata([(5.084e-05, 0.5788, 6.007e-09), (-0.1716, 0.5593, 6.091e-09), (-0.3371, 0.4991, 6.388e-09), (-0.4905, 0.3944, 7.038e-09), (-0.6272, 0.2387, 8.251e-09), (-0.744, 0.02782, 1.021e-08), (-0.8392, -0.2307, 1.284e-08), (-0.9095, -0.5105, 1.549e-08), (-0.9499, -0.7758, 1.702e-08), (-0.9661, -1.014, 1.711e-08), (-0.9185, -1.009, 6.234e-09), (-0.8293, -0.9291, -5.124e-09), (-0.6976, -0.8472, -4.016e-09), (-0.5383, -0.7287, 5.238e-09), (-0.3705, -0.5753, 6.495e-09), (-0.1951, -0.4404, -3.355e-09), (-0.01462, -0.3825, -1.087e-08), (0.1539, -0.416, -8.249e-09), (0.3044, -0.5168, -3.345e-09), (0.4516, -0.6399, -5.925e-09), (0.6031, -0.7454, -1.232e-08), (0.7483, -0.8391, -9.673e-09), (0.868, -0.9565, 4.415e-09), (0.9387, -1.001, 1.665e-08), (0.9314, -0.7709, 1.685e-08), (0.8978, -0.5096, 1.546e-08), (0.8319, -0.2307, 1.284e-08), (0.7398, 0.02782, 1.021e-08), (0.625, 0.2387, 8.251e-09), (0.4896, 0.3944, 7.038e-09), (0.3368, 0.4991, 6.388e-09), (0.1717, 0.5593, 6.091e-09), (-0.9672, -0.3123, 2.454e-08), (-1.092, -0.6514, 2.799e-08), (-1.184, -1.019, 3.146e-08), (-1.237, -1.367, 3.347e-08), (-1.746, -5.638, 1.334e-07), (-1.679, -5.927, 1.203e-07), (-1.495, -5.483, 9.274e-08), (-1.254, -5.333, 9.477e-08), (-0.9624, -5.116, 1.117e-07), (-0.6553, -4.835, 1.14e-07), (-0.3342, -4.588, 9.598e-08), (-0.003804, -4.482, 8.222e-08), (0.3047, -4.543, 8.702e-08), (0.5803, -4.728, 9.599e-08), (0.8497, -4.953, 9.127e-08), (1.127, -5.147, 7.957e-08), (1.393, -5.318, 8.441e-08), (1.612, -5.533, 1.102e-07), (1.742, -5.614, 1.326e-07), (1.231, -1.36, 3.324e-08), (1.187, -1.018, 3.142e-08), (1.101, -0.6514, 2.799e-08), (0.9797, -0.3123, 2.454e-08)], [], [(1, 2, 3, 4, 5, 6, 7, 8, 9, 10, 11, 12, 13, 14, 15, 16, 17, 18, 19, 20, 21, 22, 23, 24, 25, 26, 27, 28, 29, 30, 31, 0), (26, 25, 24, 23, 22, 21, 20, 19, 18, 17, 16, 15, 14, 13, 12, 11, 10, 9, 8, 7, 6, 5, 32, 33, 34, 35, 36, 37, 38, 39, 40, 41, 42, 43, 44, 45, 46, 47, 48, 49, 50, 51, 52, 53, 54, 27)])
_uv = me_circle_010.uv_layers.new(name='UVMap')
_uv.uv.foreach_set('vector', [0.5628, 0.9827, 0.5151, 0.9739, 0.47, 0.9582, 0.4287, 0.9347, 0.392, 0.9028, 0.3604, 0.8636, 0.3355, 0.8211, 0.3193, 0.7808, 0.3103, 0.7446, 0.3238, 0.7452, 0.3504, 0.7572, 0.3889, 0.7695, 0.4359, 0.7872, 0.486, 0.8103, 0.5378, 0.8306, 0.5896, 0.8391, 0.6364, 0.8337, 0.677, 0.8181, 0.7161, 0.7991, 0.7568, 0.7827, 0.7959, 0.7682, 0.8275, 0.7502, 0.8465, 0.7433, 0.8487, 0.7783, 0.844, 0.8181, 0.8306, 0.8607, 0.8095, 0.9003, 0.781, 0.9326, 0.7458, 0.9565, 0.7047, 0.9727, 0.6594, 0.9822, 0.6114, 0.9854, 0.8306, 0.8607, 0.844, 0.8181, 0.8487, 0.7783, 0.8465, 0.7433, 0.8275, 0.7502, 0.7959, 0.7682, 0.7568, 0.7827, 0.7161, 0.7991, 0.677, 0.8181, 0.6364, 0.8337, 0.5896, 0.8391, 0.5378, 0.8306, 0.486, 0.8103, 0.4359, 0.7872, 0.3889, 0.7695, 0.3504, 0.7572, 0.3238, 0.7452, 0.3103, 0.7446, 0.3193, 0.7808, 0.3355, 0.8211, 0.3604, 0.8636, 0.392, 0.9028, 0.3229, 0.8514, 0.2815, 0.8, 0.2488, 0.7442, 0.2275, 0.6913, 0.006048, 0.0418, 0.0196, -0.002405, 0.07933, 0.06499, 0.1499, 0.08742, 0.236, 0.1199, 0.3276, 0.1622, 0.4225, 0.1992, 0.5174, 0.2148, 0.603, 0.205, 0.6772, 0.1764, 0.7489, 0.1416, 0.8234, 0.1117, 0.895, 0.08512, 0.9527, 0.05203, 0.9877, 0.03948, 0.9222, 0.688, 0.9161, 0.7403, 0.8985, 0.7962, 0.8707, 0.8481, 0.8095, 0.9003])
me_circle_010.materials.append(mat_shawl)
me_circle_010.use_remesh_preserve_volume = False
me_circle_010.use_remesh_preserve_attributes = False
me_circle_010.use_mirror_vertex_groups = False
me_circle_010.update()
me_circle_009 = bpy.data.meshes.new('Circle.009')
me_circle_009.from_pydata([(0.0005542, 0.5726, 6.154e-09), (-0.1766, 0.5505, 6.299e-09), (-0.3473, 0.4823, 6.787e-09), (-0.5056, 0.3636, 7.766e-09), (-0.6466, 0.1872, 9.471e-09), (-0.7671, -0.05173, 1.21e-08), (-0.8653, -0.3446, 1.554e-08), (-0.9378, -0.6617, 1.907e-08), (-0.9795, -0.9623, 2.144e-08), (-0.9961, -1.232, 2.228e-08), (-0.9471, -1.226, 1.139e-08), (-0.8551, -1.136, -2.205e-10), (-0.7192, -1.043, 6.293e-10), (-0.5548, -0.909, 9.51e-09), (-0.3817, -0.7352, 1.028e-08), (-0.2008, -0.5823, 6.911e-12), (-0.01458, -0.5167, -7.689e-09), (0.1593, -0.5546, -4.964e-09), (0.3146, -0.6689, 2.582e-10), (0.4664, -0.8083, -1.933e-09), (0.6227, -0.9279, -7.994e-09), (0.7725, -1.034, -5.053e-09), (0.896, -1.167, 9.405e-09), (0.969, -1.217, 2.178e-08), (0.9614, -0.9568, 2.125e-08), (0.9267, -0.6608, 1.904e-08), (0.8588, -0.3446, 1.554e-08), (0.7637, -0.05173, 1.21e-08), (0.6453, 0.1872, 9.471e-09), (0.5056, 0.3636, 7.766e-09), (0.348, 0.4823, 6.787e-09), (0.1776, 0.5505, 6.299e-09)], [], [(1, 2, 3, 4, 5, 6, 7, 8, 9, 10, 11, 12, 13, 14, 15, 16, 17, 18, 19, 20, 21, 22, 23, 24, 25, 26, 27, 28, 29, 30, 31, 0)])
_uv = me_circle_009.uv_layers.new(name='UVMap')
_uv.uv.foreach_set('vector', [0.4227, 0.6296, 0.3357, 0.6134, 0.2548, 0.5848, 0.1825, 0.5422, 0.1204, 0.4844, 0.06948, 0.4134, 0.03157, 0.3365, 0.009441, 0.2635, 9.122e-05, 0.198, 0.02508, 0.1992, 0.07216, 0.221, 0.1416, 0.2433, 0.2257, 0.2757, 0.3143, 0.3176, 0.4068, 0.3544, 0.5017, 0.37, 0.5901, 0.3605, 0.6687, 0.3324, 0.7455, 0.2982, 0.8247, 0.2689, 0.9005, 0.2428, 0.9629, 0.2103, 0.9999, 0.198, 0.9969, 0.2613, 0.9802, 0.3333, 0.9466, 0.4102, 0.8992, 0.4816, 0.8397, 0.5398, 0.7692, 0.583, 0.6894, 0.6121, 0.6029, 0.629, 0.5129, 0.6347])
me_circle_009.materials.append(mat_shawlfront)
me_circle_009.use_remesh_preserve_volume = False
me_circle_009.use_remesh_preserve_attributes = False
me_circle_009.use_mirror_vertex_groups = False
me_circle_009.update()
me_circle_008 = bpy.data.meshes.new('Circle.008')
me_circle_008.from_pydata([(0.02226, 0.9451, -0.04011), (-0.2262, 0.9288, -0.04011), (-0.4651, 0.8805, -0.04011), (-0.6853, 0.8021, -0.04011), (-0.9542, 0.6919, -0.04011), (-0.9727, 0.5574, -0.04011), (-0.9546, 0.4043, -0.04011), (-0.9379, 0.2476, -0.04011), (-0.9045, 0.08747, -0.04011), (-0.8336, -0.07632, -0.04011), (-0.7726, -0.2281, -0.04011), (-0.679, -0.3652, -0.04011), (-0.558, -0.4823, -0.04011), (-0.4563, -0.5749, -0.04011), (-0.3825, -0.635, -0.04011), (-0.2073, -0.7017, -0.04011), (-0.02258, -0.7465, -0.04011), (0.1645, -0.7138, -0.04011), (0.3467, -0.6362, -0.04011), (0.4683, -0.5673, -0.04011), (0.5618, -0.476, -0.04011), (0.6711, -0.3608, -0.04011), (0.7771, -0.2251, -0.04011), (0.8463, -0.07424, -0.04011), (0.9223, 0.08924, -0.04011), (0.9553, 0.2497, -0.04011), (0.967, 0.4073, -0.04011), (0.9757, 0.5619, -0.04011), (0.9437, 0.6984, -0.04011), (0.7299, 0.8021, -0.04011), (0.5097, 0.8805, -0.04011), (0.2707, 0.9288, -0.04011)], [], [(1, 2, 3, 4, 5, 6, 7, 8, 9, 10, 11, 12, 13, 14, 15, 16, 17, 18, 19, 20, 21, 22, 23, 24, 25, 26, 27, 28, 29, 30, 31, 0)])
_uv = me_circle_008.uv_layers.new(name='UVMap')
_uv.uv.foreach_set('vector', [0.4006, 0.9574, 0.286, 0.9322, 0.18, 0.8899, 0.05053, 0.8301, 0.04033, 0.7545, 0.03847, 0.6701, 0.045, 0.58, 0.05969, 0.4878, 0.08196, 0.3969, 0.111, 0.3109, 0.1456, 0.2331, 0.1987, 0.1662, 0.2518, 0.1131, 0.2904, 0.07862, 0.3828, 0.0394, 0.4805, 0.01247, 0.5802, 0.02913, 0.6778, 0.07115, 0.7431, 0.1088, 0.7937, 0.1593, 0.8427, 0.2234, 0.886, 0.299, 0.9221, 0.3834, 0.9495, 0.4732, 0.9672, 0.5651, 0.9745, 0.6554, 0.9711, 0.7408, 0.9572, 0.8179, 0.856, 0.8781, 0.7516, 0.9241, 0.638, 0.9533, 0.5194, 0.9645])
me_circle_008.materials.append(mat_face)
me_circle_008.use_remesh_preserve_volume = False
me_circle_008.use_remesh_preserve_attributes = False
me_circle_008.use_mirror_vertex_groups = False
me_circle_008.update()
me_circle_005 = bpy.data.meshes.new('Circle.005')
me_circle_005.from_pydata([(0.09785, 0.3474, -0.05137), (0.1064, 0.3474, -0.04492), (0.04309, 0.3474, 0.02807), (0.04216, 0.3474, 0.03157), (0.04295, 0.3474, 0.02956), (0.1012, 0.3474, -0.06564), (0.08973, 0.3474, -0.07422), (0.01449, 0.3474, 0.005956), (0.0311, 0.3474, 0.01857), (0.02997, 0.3474, 0.01753), (0.07555, 0.3474, -0.06746), (0.06525, 0.3474, -0.07515), (-0.001558, 0.3474, -0.04857), (0.02702, 0.3474, -0.04666), (-0.08967, 0.3474, 0.06661), (0.0007201, 0.3474, -0.00509), (-0.01523, 0.3474, 0.004428), (-0.05023, 0.3474, 0.002089), (-0.06265, 0.3474, 0.02052), (-0.07466, 0.3474, 0.03926), (-0.09396, 0.3474, 0.08245), (-0.09718, 0.3474, 0.1049), (-0.08961, 0.3474, 0.1193), (-0.07347, 0.3474, 0.1304), (-0.03764, 0.3474, 0.1497), (0.01122, 0.3474, 0.1024), (0.02719, 0.3474, 0.08664), (0.05376, 0.3474, 0.04203), (0.03225, 0.3474, 0.01993), (0.01365, 0.3474, 0.005046), (0.01334, 0.3474, 0.004321), (0.09216, 0.3474, -0.01866), (0.09809, 0.3474, -0.01331), (0.009711, 0.3474, -0.02353), (-0.002723, 0.3474, -0.009575), (0.02096, 0.3474, -0.03674), (-0.008978, 0.3474, -0.002574), (0.01566, 0.3474, -0.03034), (0.003523, 0.3474, -0.01657), (0.02497, 0.3474, -0.04231), (0.01722, 0.3474, -0.05265), (0.008333, 0.3474, -0.05242), (0.02473, 0.3474, -0.05132), (0.00356, 0.3474, -0.05116), (0.02131, 0.3474, -0.05221), (0.01287, 0.3474, -0.05277), (0.02685, 0.3474, -0.04961), (-0.02522, 0.3474, -0.02586), (-0.01293, 0.3474, -0.039), (-0.03771, 0.3474, -0.01191), (-0.00707, 0.3474, -0.04446), (-0.03146, 0.3474, -0.01891), (-0.01901, 0.3474, -0.03265), (-0.04397, 0.3474, -0.004912), (0.03555, 0.3474, -0.04405), (0.05214, 0.3474, -0.06227), (0.01816, 0.3474, -0.02461), (0.05935, 0.3474, -0.06971), (0.02687, 0.3474, -0.03436), (0.04406, 0.3474, -0.05349), (0.009441, 0.3474, -0.01485), (0.07666, 0.3474, -0.07831), (0.07274, 0.3474, -0.07944), (0.07865, 0.3474, -0.07503), (0.06965, 0.3474, -0.07829), (0.07799, 0.3474, -0.07696), (0.07495, 0.3474, -0.07923), (0.07804, 0.3474, -0.07203), (0.04814, 0.3474, -0.03465), (0.03078, 0.3474, -0.0152), (0.06436, 0.3474, -0.05315), (0.02206, 0.3474, -0.005438), (0.05657, 0.3474, -0.04417), (0.03949, 0.3474, -0.02495), (0.0709, 0.3474, -0.0611), (0.05371, 0.3474, -0.03794), (0.07309, 0.3474, -0.05935), (0.0341, 0.3474, -0.01599), (0.08205, 0.3474, -0.06831), (0.0439, 0.3474, -0.02697), (0.06349, 0.3474, -0.04886), (0.02429, 0.3474, -0.005018), (0.1001, 0.3474, -0.07507), (0.09576, 0.3474, -0.07629), (0.1022, 0.3474, -0.07144), (0.06937, 0.3474, -0.02624), (0.04967, 0.3474, -0.004353), (0.08853, 0.3474, -0.04781), (0.03982, 0.3474, 0.00659), (0.07916, 0.3474, -0.03715), (0.05952, 0.3474, -0.0153), (0.09638, 0.3474, -0.0576), (0.06809, 0.3474, -0.02012), (0.08481, 0.3474, -0.03841), (0.05024, 0.3474, -0.0001977), (0.09197, 0.3474, -0.04581), (0.05921, 0.3474, -0.01022), (0.07672, 0.3474, -0.02966), (0.04125, 0.3474, 0.009864), (0.07887, 0.3474, -0.01202), (0.06107, 0.3474, 0.007939), (0.09513, 0.3474, -0.03065), (0.05208, 0.3474, 0.018), (0.08736, 0.3474, -0.02166), (0.07003, 0.3474, -0.002095), (0.1016, 0.3474, -0.03854), (0.1093, 0.3474, -0.05615), (0.1055, 0.3474, -0.0565), (0.1104, 0.3474, -0.05281), (0.1023, 0.3474, -0.05486), (0.1103, 0.3474, -0.05487), (0.1077, 0.3474, -0.05677), (0.1093, 0.3474, -0.04963), (0.08048, 0.3474, 0.01172), (0.06738, 0.3474, 0.02674), (0.09157, 0.3474, -0.002199), (0.06059, 0.3474, 0.03437), (0.08642, 0.3474, 0.004533), (0.07405, 0.3474, 0.01916), (0.09556, 0.3474, -0.008239), (0.09818, 0.3474, -0.01941), (0.09583, 0.3474, -0.01995), (0.09898, 0.3474, -0.01712), (0.06929, 0.3474, 0.001624), (0.08186, 0.3474, -0.01095), (0.05583, 0.3474, 0.01633), (0.08741, 0.3474, -0.01559), (0.06261, 0.3474, 0.008842), (0.07575, 0.3474, -0.005084), (0.049, 0.3474, 0.02393), (-0.1271, 0.3474, 0.1114), (-0.1433, 0.3474, 0.1496), (-0.1186, 0.3474, 0.1668), (-0.08953, 0.3474, 0.1746), (-0.04694, 0.3474, 0.1748), (-0.1113, 0.3474, 0.09637), (-0.1035, 0.3474, 0.09315), (-0.1179, 0.3474, 0.1004), (-0.01447, 0.3474, 0.1263), (-0.1306, 0.3474, 1.108), (-0.1873, 0.3474, 0.9153), (-0.1552, 0.3474, 1.024), (-0.2093, 0.3474, 0.812), (-0.06482, 0.3474, 0.7104), (-0.04322, 0.3474, 0.7923), (0.007723, 0.3474, 0.9692), (-0.01917, 0.3474, 0.8795), (0.01372, 0.3474, 1.299), (0.03464, 0.3474, 1.302), (0.05564, 0.3474, 1.299), (0.07541, 0.3474, 1.291), (0.09286, 0.3474, 1.278), (0.1073, 0.3474, 1.261), (0.118, 0.3474, 1.241), (0.1248, 0.3474, 1.22), (0.1272, 0.3474, 1.197), (0.1253, 0.3474, 1.174), (0.119, 0.3474, 1.151), (0.1087, 0.3474, 1.129), (0.09472, 0.3474, 1.11), (0.07746, 0.3474, 1.092), (0.05703, 0.3474, 1.07), (0.03343, 0.3474, 1.031), (-0.08488, 0.3474, 0.6398), (-0.1044, 0.3474, 0.5752), (-0.1198, 0.3474, 0.5543), (-0.1368, 0.3474, 0.5413), (-0.1549, 0.3474, 0.5351), (-0.1734, 0.3474, 0.5344), (-0.1915, 0.3474, 0.5389), (-0.2083, 0.3474, 0.5484), (-0.2226, 0.3474, 0.564), (-0.2333, 0.3474, 0.587), (-0.2314, 0.3474, 0.6456), (-0.2243, 0.3474, 0.7206), (-0.05991, 0.3474, 1.24), (-0.04266, 0.3474, 1.258), (-0.02482, 0.3474, 1.275), (-0.006146, 0.3474, 1.289), (-0.09281, 0.3474, 1.197), (-0.07656, 0.3474, 1.22), (-0.11, 0.3474, 1.164), (-0.146, 0.3474, 0.6709), (-0.174, 0.3474, 0.6722), (-0.2011, 0.3474, 0.6631), (-0.2234, 0.3474, 0.6451), (-0.2373, 0.3474, 0.6208), (-0.1288, 0.3474, 0.1056), (-0.1763, 0.3474, 0.3013), (-0.202, 0.3474, 0.4294), (-0.1519, 0.3474, 0.1736), (-0.2338, 0.3474, 0.559), (-0.1641, 0.3474, 0.2374), (-0.2189, 0.3474, 0.4945), (-0.09674, 0.3474, 0.6141), (-0.1042, 0.3474, 0.6394), (-0.1215, 0.3474, 0.6594), (-0.1878, 0.3474, 0.3651), (-0.06693, 0.3474, 0.4298), (-0.04336, 0.3474, 0.1881), (-0.05378, 0.3474, 0.3086), (-0.08748, 0.3474, 0.5529), (-0.05195, 0.3474, 0.2492), (-0.1241, 0.3474, 0.08964), (-0.1132, 0.3474, 0.07709), (-0.09776, 0.3474, 0.06984), (-0.08015, 0.3474, 0.06901), (-0.06305, 0.3474, 0.07471), (-0.04904, 0.3474, 0.08607), (-0.04027, 0.3474, 0.1014), (-0.03807, 0.3474, 0.1183), (-0.0617, 0.3474, 0.3696), (-0.07351, 0.3474, 0.4904)], [], [(16, 17, 53, 49, 51, 47, 52, 48, 50, 12, 43, 41, 45, 40, 44, 42, 46, 13, 39, 35, 37, 33, 38, 34, 36), (30, 15, 60, 56, 58, 54, 59, 55, 57, 11, 64, 62, 66, 61, 65, 63, 67, 10, 74, 70, 72, 68, 73, 69, 71), (9, 7, 81, 77, 79, 75, 80, 76, 78, 6, 83, 82, 84, 5, 91, 87, 89, 85, 90, 86, 88), (2, 28, 98, 94, 96, 92, 97, 93, 95, 0, 109, 107, 111, 106, 110, 108, 112, 1, 105, 101, 103, 99, 104, 100, 102), (27, 3, 129, 125, 127, 123, 128, 124, 126, 31, 121, 120, 122, 32, 119, 115, 117, 113, 118, 114, 116), (4, 3, 27, 26, 25, 138, 24, 23, 22, 21, 20, 14, 19, 18, 17, 16, 15, 30, 29, 7, 9, 8, 28, 2), (21, 22, 132, 131), (23, 24, 134, 133), (22, 23, 133, 132), (20, 21, 131, 130, 137, 135, 136), (142, 174, 173, 172, 171, 170, 169, 168, 167, 166, 165, 164, 163, 143, 144, 146, 145, 162, 161, 160, 159, 158, 157, 156, 155, 154, 153, 152, 151, 150, 149, 148, 147, 178, 177, 176, 175, 180, 179, 181, 139, 141, 140), (183, 184, 185, 186, 191, 193, 189, 197, 188, 192, 190, 187, 203, 204, 205, 206, 207, 208, 209, 210, 199, 202, 200, 211, 198, 212, 201, 194, 195, 196, 182)])
_uv = me_circle_005.uv_layers.new(name='UVMap')
_uv.uv.foreach_set('vector', [0.6585, 0.1125, 0.6955, 0.08893, 0.6844, 0.08503, 0.6732, 0.08112, 0.662, 0.07723, 0.6509, 0.07337, 0.64, 0.06966, 0.6294, 0.06637, 0.6196, 0.06392, 0.611, 0.06272, 0.6038, 0.06296, 0.5978, 0.06445, 0.5926, 0.06678, 0.5879, 0.06953, 0.5837, 0.07245, 0.5805, 0.07548, 0.5792, 0.07862, 0.5808, 0.08194, 0.5857, 0.08546, 0.5935, 0.08916, 0.6033, 0.09298, 0.614, 0.09685, 0.625, 0.1008, 0.6362, 0.1047, 0.6473, 0.1086, 0.627, 0.1295, 0.6351, 0.1116, 0.6196, 0.1062, 0.604, 0.1007, 0.5885, 0.09531, 0.573, 0.08992, 0.5579, 0.08469, 0.5436, 0.07994, 0.5311, 0.07613, 0.5213, 0.07372, 0.5146, 0.07292, 0.5105, 0.07353, 0.5082, 0.07507, 0.5069, 0.0771, 0.5062, 0.07938, 0.5067, 0.08189, 0.5092, 0.0848, 0.5147, 0.0883, 0.5237, 0.09247, 0.5358, 0.09723, 0.5498, 0.1024, 0.5649, 0.1077, 0.5804, 0.1132, 0.5959, 0.1186, 0.6115, 0.124, 0.6168, 0.1539, 0.6267, 0.1319, 0.6093, 0.1258, 0.5918, 0.1197, 0.5743, 0.1136, 0.5568, 0.1075, 0.5393, 0.1014, 0.5224, 0.0957, 0.5071, 0.09127, 0.495, 0.08941, 0.4871, 0.09076, 0.4831, 0.09469, 0.4829, 0.09995, 0.4876, 0.1057, 0.4979, 0.1116, 0.5125, 0.1176, 0.5293, 0.1236, 0.5467, 0.1297, 0.5642, 0.1357, 0.5818, 0.1418, 0.5993, 0.1478, 0.6088, 0.1733, 0.6158, 0.1579, 0.5997, 0.1523, 0.5837, 0.1466, 0.5677, 0.1411, 0.5519, 0.1356, 0.5366, 0.1303, 0.5223, 0.1256, 0.5099, 0.1218, 0.5001, 0.1193, 0.493, 0.1181, 0.4885, 0.1182, 0.4859, 0.1193, 0.4846, 0.1209, 0.4843, 0.1229, 0.4854, 0.1252, 0.4885, 0.128, 0.4946, 0.1314, 0.5037, 0.1355, 0.5157, 0.1403, 0.5297, 0.1454, 0.545, 0.1509, 0.5608, 0.1564, 0.5768, 0.162, 0.5928, 0.1676, 0.6056, 0.1949, 0.612, 0.1765, 0.5998, 0.1723, 0.5876, 0.1681, 0.5756, 0.1639, 0.5639, 0.1601, 0.5526, 0.1566, 0.5423, 0.1539, 0.5334, 0.1521, 0.5263, 0.1516, 0.5215, 0.1524, 0.5192, 0.1544, 0.5198, 0.1574, 0.5231, 0.161, 0.5289, 0.165, 0.537, 0.1692, 0.5468, 0.1735, 0.5577, 0.1778, 0.5693, 0.1821, 0.5813, 0.1864, 0.5935, 0.1906, 0.6099, 0.1748, 0.612, 0.1765, 0.6056, 0.1949, 0.6621, 0.2277, 0.6893, 0.2353, 0.7322, 0.2462, 0.772, 0.2578, 0.7995, 0.2152, 0.8105, 0.1934, 0.81, 0.1731, 0.7927, 0.1506, 0.7783, 0.1358, 0.7451, 0.1149, 0.7205, 0.1016, 0.6955, 0.08893, 0.6585, 0.1125, 0.6351, 0.1116, 0.627, 0.1295, 0.6271, 0.1304, 0.6267, 0.1319, 0.6168, 0.1539, 0.6162, 0.1557, 0.6158, 0.1579, 0.6088, 0.1733, 0.81, 0.1731, 0.8105, 0.1934, 0.8714, 0.228, 0.888, 0.1943, 0.7995, 0.2152, 0.772, 0.2578, 0.7975, 0.2797, 0.8442, 0.2539, 0.8105, 0.1934, 0.7995, 0.2152, 0.8442, 0.2539, 0.8714, 0.228, 0.7927, 0.1506, 0.81, 0.1731, 0.888, 0.1943, 0.8469, 0.1623, 0.83, 0.1558, 0.8203, 0.1554, 0.8097, 0.1565, 0.23, 0.3109, 0.206, 0.1974, 0.1803, 0.1066, 0.156, 0.03735, 0.1331, 0.01543, 0.1093, 0.003708, 0.08542, 0.0001158, 0.06225, 0.003163, 0.04089, 0.01227, 0.02259, 0.02777, 0.008669, 0.05064, 0.0001158, 0.08208, 0.00663, 0.1662, 0.01524, 0.2578, 0.02709, 0.3631, 0.03855, 0.4759, 0.04779, 0.5927, 0.04602, 0.6771, 0.03597, 0.7329, 0.02218, 0.7681, 0.01004, 0.7965, 0.002436, 0.8253, 0.000116, 0.8551, 0.003168, 0.8846, 0.01148, 0.9127, 0.02472, 0.9383, 0.04239, 0.9605, 0.06381, 0.9784, 0.08815, 0.9913, 0.1145, 0.9987, 0.1415, 0.9999, 0.1674, 0.994, 0.1902, 0.9803, 0.2089, 0.9598, 0.2243, 0.9347, 0.2376, 0.9072, 0.2494, 0.878, 0.2597, 0.8471, 0.2683, 0.8128, 0.2733, 0.7663, 0.2721, 0.692, 0.263, 0.5834, 0.251, 0.4415, 0.7274, 0.9755, 0.76, 0.9606, 0.7853, 0.9351, 0.7993, 0.9029, 0.7867, 0.8265, 0.7595, 0.7482, 0.7297, 0.6695, 0.7033, 0.5912, 0.6804, 0.5135, 0.6566, 0.4356, 0.6328, 0.3577, 0.5948, 0.2761, 0.5868, 0.2569, 0.5716, 0.2428, 0.5514, 0.2358, 0.5294, 0.2372, 0.5088, 0.2466, 0.4929, 0.2626, 0.4841, 0.2828, 0.4836, 0.3042, 0.4996, 0.3903, 0.5185, 0.4653, 0.5288, 0.539, 0.5469, 0.6138, 0.5615, 0.6882, 0.5779, 0.7627, 0.6037, 0.8385, 0.6234, 0.9136, 0.6362, 0.9441, 0.6604, 0.9666, 0.6924, 0.9776])
me_circle_005.materials.append(mat_arm_r)
me_circle_005.use_remesh_preserve_volume = False
me_circle_005.use_remesh_preserve_attributes = False
me_circle_005.use_mirror_vertex_groups = False
me_circle_005.update()
me_circle_004 = bpy.data.meshes.new('Circle.004')
me_circle_004.from_pydata([(-0.006515, 0.3474, -0.09717), (0.001799, 0.3474, -0.09049), (-0.06435, 0.3474, -0.01931), (-0.06541, 0.3474, -0.01584), (-0.06454, 0.3474, -0.01783), (-0.002596, 0.3474, -0.1113), (-0.01373, 0.3474, -0.1202), (-0.09207, 0.3474, -0.04222), (-0.07596, 0.3474, -0.02915), (-0.07705, 0.3474, -0.03021), (-0.02817, 0.3474, -0.1139), (-0.03817, 0.3474, -0.1219), (-0.106, 0.3474, -0.09717), (-0.07749, 0.3474, -0.09446), (-0.1985, 0.3474, 0.01548), (-0.1054, 0.3474, -0.05364), (-0.1217, 0.3474, -0.04458), (-0.1566, 0.3474, -0.0479), (-0.1697, 0.3474, -0.02982), (-0.1825, 0.3474, -0.01143), (-0.2034, 0.3474, 0.0312), (-0.2075, 0.3474, 0.05353), (-0.2005, 0.3474, 0.06815), (-0.1848, 0.3474, 0.07969), (-0.1498, 0.3474, 0.09996), (-0.0991, 0.3474, 0.05403), (-0.08252, 0.3474, 0.03877), (-0.05423, 0.3474, -0.005065), (-0.07486, 0.3474, -0.02775), (-0.09287, 0.3474, -0.04315), (-0.09315, 0.3474, -0.04388), (-0.01348, 0.3474, -0.06464), (-0.007756, 0.3474, -0.05913), (-0.09569, 0.3474, -0.07182), (-0.1087, 0.3474, -0.05822), (-0.08393, 0.3474, -0.0847), (-0.1152, 0.3474, -0.0514), (-0.08948, 0.3474, -0.07846), (-0.1021, 0.3474, -0.06504), (-0.07971, 0.3474, -0.09017), (-0.08705, 0.3474, -0.1007), (-0.09594, 0.3474, -0.1007), (-0.0796, 0.3474, -0.09918), (-0.1008, 0.3474, -0.09961), (-0.08298, 0.3474, -0.1002), (-0.0914, 0.3474, -0.101), (-0.07755, 0.3474, -0.09741), (-0.1305, 0.3474, -0.07513), (-0.1177, 0.3474, -0.08792), (-0.1435, 0.3474, -0.06154), (-0.1116, 0.3474, -0.09321), (-0.137, 0.3474, -0.06836), (-0.124, 0.3474, -0.08175), (-0.1501, 0.3474, -0.05472), (-0.06907, 0.3474, -0.0916), (-0.05177, 0.3474, -0.1094), (-0.0872, 0.3474, -0.07266), (-0.04428, 0.3474, -0.1166), (-0.07812, 0.3474, -0.08216), (-0.06019, 0.3474, -0.1008), (-0.0963, 0.3474, -0.06315), (-0.02664, 0.3474, -0.1247), (-0.03052, 0.3474, -0.1259), (-0.02478, 0.3474, -0.1214), (-0.03365, 0.3474, -0.1249), (-0.02536, 0.3474, -0.1233), (-0.02832, 0.3474, -0.1257), (-0.0255, 0.3474, -0.1184), (-0.05685, 0.3474, -0.08186), (-0.07496, 0.3474, -0.0629), (-0.03991, 0.3474, -0.0999), (-0.08406, 0.3474, -0.05339), (-0.04806, 0.3474, -0.09113), (-0.06587, 0.3474, -0.0724), (-0.03307, 0.3474, -0.1077), (-0.05116, 0.3474, -0.08499), (-0.03095, 0.3474, -0.1058), (-0.07161, 0.3474, -0.0636), (-0.02164, 0.3474, -0.1145), (-0.06138, 0.3474, -0.0743), (-0.04095, 0.3474, -0.09563), (-0.08184, 0.3474, -0.05291), (-0.00336, 0.3474, -0.1208), (-0.007628, 0.3474, -0.1221), (-0.001335, 0.3474, -0.1171), (-0.03596, 0.3474, -0.07285), (-0.05651, 0.3474, -0.05153), (-0.01597, 0.3474, -0.09388), (-0.06678, 0.3474, -0.04087), (-0.02575, 0.3474, -0.08349), (-0.04623, 0.3474, -0.06219), (-0.007741, 0.3474, -0.1034), (-0.03748, 0.3474, -0.06678), (-0.02006, 0.3474, -0.08459), (-0.05609, 0.3474, -0.04737), (-0.01261, 0.3474, -0.09178), (-0.04674, 0.3474, -0.05714), (-0.02848, 0.3474, -0.07607), (-0.06547, 0.3474, -0.03756), (-0.02702, 0.3474, -0.05838), (-0.04559, 0.3474, -0.03893), (-0.01004, 0.3474, -0.07654), (-0.05496, 0.3474, -0.02912), (-0.01815, 0.3474, -0.06777), (-0.03624, 0.3474, -0.04871), (-0.003228, 0.3474, -0.08425), (0.0051, 0.3474, -0.1016), (0.001331, 0.3474, -0.1021), (0.006095, 0.3474, -0.09827), (-0.001916, 0.3474, -0.1005), (0.006023, 0.3474, -0.1003), (0.003564, 0.3474, -0.1023), (0.004842, 0.3474, -0.09511), (-0.02634, 0.3474, -0.03461), (-0.04002, 0.3474, -0.01997), (-0.01471, 0.3474, -0.04821), (-0.0471, 0.3474, -0.01253), (-0.02012, 0.3474, -0.04162), (-0.03305, 0.3474, -0.02735), (-0.01049, 0.3474, -0.05413), (-0.00743, 0.3474, -0.06522), (-0.009754, 0.3474, -0.06583), (-0.006726, 0.3474, -0.06291), (-0.03713, 0.3474, -0.04501), (-0.02407, 0.3474, -0.05722), (-0.05115, 0.3474, -0.03069), (-0.01834, 0.3474, -0.0617), (-0.04408, 0.3474, -0.03798), (-0.0304, 0.3474, -0.05153), (-0.05827, 0.3474, -0.02329), (-0.2377, 0.3474, 0.05916), (-0.2554, 0.3474, 0.09688), (-0.2313, 0.3474, 0.1148), (-0.2026, 0.3474, 0.1234), (-0.16, 0.3474, 0.1248), (-0.2213, 0.3474, 0.04462), (-0.2134, 0.3474, 0.04162), (-0.2281, 0.3474, 0.04842), (-0.1257, 0.3474, 0.07729), (-0.2888, 0.3474, 0.6326), (-0.3193, 0.3474, 0.632), (-0.3485, 0.3474, 0.6211), (-0.3718, 0.3474, 0.6015), (-0.3859, 0.3474, 0.5762), (-0.2438, 0.3474, 0.06817), (-0.3046, 0.3474, 0.2608), (-0.3386, 0.3474, 0.3872), (-0.2721, 0.3474, 0.1346), (-0.3792, 0.3474, 0.5147), (-0.2883, 0.3474, 0.1977), (-0.36, 0.3474, 0.4511), (-0.2326, 0.3474, 0.5792), (-0.2419, 0.3474, 0.604), (-0.2617, 0.3474, 0.6228), (-0.3201, 0.3474, 0.3237), (-0.1915, 0.3474, 0.3969), (-0.1546, 0.3474, 0.1566), (-0.1716, 0.3474, 0.2765), (-0.2196, 0.3474, 0.5186), (-0.1668, 0.3474, 0.2171), (-0.2379, 0.3474, 0.05254), (-0.2254, 0.3474, 0.04073), (-0.2083, 0.3474, 0.03455), (-0.1891, 0.3474, 0.03492), (-0.1708, 0.3474, 0.0418), (-0.156, 0.3474, 0.05414), (-0.1472, 0.3474, 0.07006), (-0.1456, 0.3474, 0.08713), (-0.183, 0.3474, 0.3369), (-0.2015, 0.3474, 0.4571), (-0.226, 0.3474, 1.087), (-0.2983, 0.3474, 0.8972), (-0.261, 0.3474, 1.001), (-0.3312, 0.3474, 0.7939), (-0.1831, 0.3474, 0.6892), (-0.1525, 0.3474, 0.7709), (-0.08324, 0.3474, 0.9403), (-0.1189, 0.3474, 0.858), (-0.04714, 0.3474, 1.282), (-0.02337, 0.3474, 1.285), (-9.653e-05, 0.3474, 1.282), (0.02129, 0.3474, 1.272), (0.03969, 0.3474, 1.258), (0.05434, 0.3474, 1.241), (0.06468, 0.3474, 1.22), (0.07031, 0.3474, 1.198), (0.07102, 0.3474, 1.174), (0.06677, 0.3474, 1.15), (0.05773, 0.3474, 1.126), (0.04425, 0.3474, 1.104), (0.02684, 0.3474, 1.085), (0.005918, 0.3474, 1.067), (-0.01896, 0.3474, 1.044), (-0.04886, 0.3474, 1.004), (-0.2109, 0.3474, 0.6187), (-0.2376, 0.3474, 0.5543), (-0.2562, 0.3474, 0.5336), (-0.2758, 0.3474, 0.5208), (-0.296, 0.3474, 0.5149), (-0.3161, 0.3474, 0.5146), (-0.3354, 0.3474, 0.5194), (-0.3528, 0.3474, 0.5294), (-0.367, 0.3474, 0.5453), (-0.3767, 0.3474, 0.5685), (-0.3695, 0.3474, 0.6273), (-0.3553, 0.3474, 0.7024), (-0.135, 0.3474, 1.222), (-0.114, 0.3474, 1.241), (-0.09251, 0.3474, 1.258), (-0.0703, 0.3474, 1.272), (-0.1757, 0.3474, 1.178), (-0.1554, 0.3474, 1.202), (-0.1979, 0.3474, 1.144)], [], [(16, 17, 53, 49, 51, 47, 52, 48, 50, 12, 43, 41, 45, 40, 44, 42, 46, 13, 39, 35, 37, 33, 38, 34, 36), (30, 15, 60, 56, 58, 54, 59, 55, 57, 11, 64, 62, 66, 61, 65, 63, 67, 10, 74, 70, 72, 68, 73, 69, 71), (9, 7, 81, 77, 79, 75, 80, 76, 78, 6, 83, 82, 84, 5, 91, 87, 89, 85, 90, 86, 88), (2, 28, 98, 94, 96, 92, 97, 93, 95, 0, 109, 107, 111, 106, 110, 108, 112, 1, 105, 101, 103, 99, 104, 100, 102), (27, 3, 129, 125, 127, 123, 128, 124, 126, 31, 121, 120, 122, 32, 119, 115, 117, 113, 118, 114, 116), (4, 3, 27, 26, 25, 138, 24, 23, 22, 21, 20, 14, 19, 18, 17, 16, 15, 30, 29, 7, 9, 8, 28, 2), (21, 22, 132, 131), (23, 24, 134, 133), (22, 23, 133, 132), (20, 21, 131, 130, 137, 135, 136), (140, 141, 142, 143, 148, 150, 146, 154, 145, 149, 147, 144, 160, 161, 162, 163, 164, 165, 166, 167, 156, 159, 157, 168, 155, 169, 158, 151, 152, 153, 139), (173, 205, 204, 203, 202, 201, 200, 199, 198, 197, 196, 195, 194, 174, 175, 177, 176, 193, 192, 191, 190, 189, 188, 187, 186, 185, 184, 183, 182, 181, 180, 179, 178, 209, 208, 207, 206, 211, 210, 212, 170, 172, 171)])
_uv = me_circle_004.uv_layers.new(name='UVMap')
_uv.uv.foreach_set('vector', [0.7156, 0.03619, 0.6867, 0.005664, 0.698, 0.004638, 0.7093, 0.003612, 0.7205, 0.00259, 0.7318, 0.001596, 0.7428, 0.0007082, 0.7534, 0.0001166, 0.7631, 0.0001167, 0.7714, 0.001004, 0.778, 0.002906, 0.7833, 0.005694, 0.7875, 0.009072, 0.7913, 0.01273, 0.7945, 0.01643, 0.7968, 0.01999, 0.7973, 0.02322, 0.795, 0.02593, 0.7896, 0.02806, 0.7815, 0.02968, 0.7715, 0.03095, 0.7607, 0.03206, 0.7495, 0.0331, 0.7382, 0.03413, 0.7269, 0.03516, 0.7409, 0.05935, 0.7375, 0.04085, 0.7533, 0.03942, 0.769, 0.03799, 0.7847, 0.03657, 0.8004, 0.03516, 0.8157, 0.03384, 0.83, 0.03274, 0.8425, 0.0321, 0.8522, 0.03215, 0.8587, 0.03299, 0.8623, 0.0345, 0.8641, 0.03648, 0.8649, 0.03868, 0.8649, 0.04094, 0.8639, 0.04317, 0.8609, 0.04529, 0.855, 0.04726, 0.8456, 0.04903, 0.8333, 0.05065, 0.819, 0.05216, 0.8037, 0.05362, 0.7881, 0.05505, 0.7724, 0.05648, 0.7567, 0.05792, 0.7447, 0.08442, 0.7406, 0.06171, 0.7583, 0.0601, 0.776, 0.05849, 0.7937, 0.05688, 0.8114, 0.05527, 0.829, 0.05369, 0.8461, 0.05235, 0.8614, 0.05181, 0.873, 0.05289, 0.8801, 0.05599, 0.8829, 0.06057, 0.8818, 0.0655, 0.8761, 0.06973, 0.8652, 0.07283, 0.8502, 0.07499, 0.8332, 0.07668, 0.8155, 0.07824, 0.7978, 0.07979, 0.7801, 0.08133, 0.7624, 0.08288, 0.7476, 0.1043, 0.7448, 0.08838, 0.761, 0.08691, 0.7772, 0.08543, 0.7934, 0.08397, 0.8094, 0.08255, 0.8248, 0.08124, 0.8392, 0.08018, 0.8516, 0.07953, 0.8614, 0.07947, 0.8682, 0.08005, 0.8724, 0.0812, 0.8745, 0.08278, 0.8754, 0.0846, 0.8752, 0.08651, 0.8737, 0.08843, 0.87, 0.09029, 0.8636, 0.09207, 0.8542, 0.09376, 0.8419, 0.09536, 0.8277, 0.09689, 0.8122, 0.09839, 0.7962, 0.09988, 0.7801, 0.1014, 0.7638, 0.1028, 0.7455, 0.1252, 0.7439, 0.1066, 0.7562, 0.1055, 0.7685, 0.1044, 0.7807, 0.1034, 0.7925, 0.1025, 0.8038, 0.1019, 0.814, 0.1018, 0.8227, 0.1022, 0.8294, 0.1034, 0.8337, 0.1053, 0.8353, 0.1077, 0.8342, 0.1103, 0.8302, 0.1129, 0.8238, 0.1153, 0.8153, 0.1173, 0.8052, 0.119, 0.7941, 0.1204, 0.7823, 0.1217, 0.7701, 0.1229, 0.7579, 0.1241, 0.7463, 0.1055, 0.7439, 0.1066, 0.7455, 0.1252, 0.6853, 0.1425, 0.6583, 0.1433, 0.6159, 0.1433, 0.5762, 0.1449, 0.5605, 0.09886, 0.5554, 0.07603, 0.5606, 0.05728, 0.5819, 0.04029, 0.5987, 0.02994, 0.6345, 0.01826, 0.6605, 0.01166, 0.6867, 0.005664, 0.7156, 0.03619, 0.7375, 0.04085, 0.7409, 0.05935, 0.7406, 0.06023, 0.7406, 0.06171, 0.7447, 0.08442, 0.7449, 0.08625, 0.7448, 0.08838, 0.7476, 0.1043, 0.5606, 0.05728, 0.5554, 0.07603, 0.4907, 0.09396, 0.483, 0.05876, 0.5605, 0.09886, 0.5762, 0.1449, 0.5473, 0.1592, 0.5099, 0.1244, 0.5554, 0.07603, 0.5605, 0.09886, 0.5099, 0.1244, 0.4907, 0.09396, 0.5819, 0.04029, 0.5606, 0.05728, 0.483, 0.05876, 0.5288, 0.03857, 0.546, 0.03644, 0.5551, 0.03836, 0.5647, 0.0419, 0.3975, 0.7334, 0.3603, 0.7293, 0.3273, 0.7135, 0.3036, 0.6882, 0.2931, 0.6146, 0.2966, 0.535, 0.3027, 0.4542, 0.3054, 0.375, 0.3048, 0.2971, 0.3051, 0.2189, 0.3053, 0.1406, 0.3187, 0.05497, 0.3209, 0.03505, 0.3318, 0.01763, 0.3499, 0.00536, 0.3724, 0.0001166, 0.3958, 0.002694, 0.4166, 0.0127, 0.4315, 0.02861, 0.4385, 0.04801, 0.4485, 0.1315, 0.4522, 0.2056, 0.4643, 0.276, 0.4688, 0.3497, 0.4766, 0.422, 0.4828, 0.495, 0.4799, 0.5719, 0.4828, 0.6463, 0.4793, 0.678, 0.4619, 0.7056, 0.4331, 0.7251, 0.026, 0.3038, 0.04367, 0.1917, 0.06435, 0.1022, 0.0849, 0.03414, 0.1068, 0.01328, 0.1301, 0.002643, 0.1539, 0.0001166, 0.1775, 0.004183, 0.1995, 0.01422, 0.2188, 0.03049, 0.2342, 0.05393, 0.2446, 0.08567, 0.2428, 0.1694, 0.2394, 0.2604, 0.2334, 0.3649, 0.2283, 0.4769, 0.2278, 0.5846, 0.2346, 0.6717, 0.2483, 0.7296, 0.2648, 0.7665, 0.2791, 0.7963, 0.2887, 0.8264, 0.2929, 0.8571, 0.2914, 0.8874, 0.2844, 0.9159, 0.2722, 0.9418, 0.2551, 0.9638, 0.2338, 0.9813, 0.2093, 0.9935, 0.1823, 0.9999, 0.1543, 0.9999, 0.1269, 0.9926, 0.1024, 0.9775, 0.08171, 0.9555, 0.06425, 0.9289, 0.04879, 0.9, 0.03476, 0.8694, 0.02215, 0.837, 0.01126, 0.8013, 0.00325, 0.7532, 0.0001166, 0.6766, 0.003207, 0.5652, 0.0122, 0.4332])
me_circle_004.materials.append(mat_arm_l)
me_circle_004.use_remesh_preserve_volume = False
me_circle_004.use_remesh_preserve_attributes = False
me_circle_004.use_mirror_vertex_groups = False
me_circle_004.update()

# ---- objects
ob_shirt = bpy.data.objects.new('Shirt', me_circle_001)
ob_dress = bpy.data.objects.new('Dress', me_circle)
ob_outlines = bpy.data.objects.new('outlines', me_circle_011)
ob_shawl = bpy.data.objects.new('shawl', me_circle_010)
ob_shawlfront = bpy.data.objects.new('shawlFront', me_circle_009)
ob_face = bpy.data.objects.new('face', me_circle_008)
ob_arm_r = bpy.data.objects.new('Arm_R', me_circle_005)
ob_arm_l = bpy.data.objects.new('Arm_L', me_circle_004)

# ---- transforms, parenting, visibility, modifiers, constraints
ob_shirt.location = (-0.08414, 1.657e-05, 4.232)
ob_shirt.rotation_euler = (1.571, -0.0, 0.0)
ob_shirt.scale = (0.3958, 0.763, 0.8566)
ob_shirt.lineart.crease_threshold = 0.0
ob_dress.location = (0.04333, -2.398e-07, 2.574)
ob_dress.rotation_euler = (1.571, -0.0, 0.0)
ob_dress.scale = (0.8115, 1.195, 1.0)
ob_dress.lineart.crease_threshold = 0.0
ob_outlines.location = (-0.1025, -0.001046, 5.188)
ob_outlines.rotation_euler = (1.571, -0.0, 0.0)
ob_outlines.scale = (0.133, 0.1184, 0.133)
ob_outlines.lineart.crease_threshold = 0.0
ob_shawl.location = (-0.1067, 0.04336, 5.47)
ob_shawl.rotation_euler = (1.571, -0.0, 0.0)
ob_shawl.scale = (0.2729, 0.1471, 0.3046)
ob_shawl.lineart.crease_threshold = 0.0
ob_shawlfront.location = (-0.1067, 1.636e-05, 5.47)
ob_shawlfront.rotation_euler = (1.571, -0.0, 0.0)
ob_shawlfront.scale = (0.2705, 0.1471, 0.3046)
ob_shawlfront.lineart.crease_threshold = 0.0
ob_face.location = (-0.1033, 1.642e-05, 5.123)
ob_face.rotation_euler = (1.571, -0.0, 0.0)
ob_face.scale = (0.2685, 0.2989, 0.3054)
ob_face.lineart.crease_threshold = 0.0
ob_arm_r.location = (-0.06408, -0.03727, 3.774)
ob_arm_r.rotation_euler = (5.482e-09, 0.2809, 3.877e-08)
ob_arm_r.scale = (-0.8348, 0.0, 0.893)
ob_arm_r.lineart.crease_threshold = 0.0
ob_arm_l.location = (-0.1824, -0.01771, 3.722)
ob_arm_l.rotation_euler = (4.759e-09, -0.2623, -3.608e-08)
ob_arm_l.scale = (0.6951, 0.0, 0.8844)
ob_arm_l.lineart.crease_threshold = 0.0

# ---- collection membership
col_collection_1.objects.link(ob_shirt)
col_collection_1.objects.link(ob_dress)
col_collection_10.objects.link(ob_outlines)
col_collection_10.objects.link(ob_shawl)
col_collection_10.objects.link(ob_shawlfront)
col_collection_10.objects.link(ob_face)
col_collection_10.objects.link(ob_arm_r)
col_collection_10.objects.link(ob_arm_l)

# ---- scene / render settings (as saved in the file)
scene.frame_start = 1; scene.frame_end = 250; scene.frame_set(1)
scene.render.engine = 'BLENDER_EEVEE_NEXT'
scene.render.resolution_percentage = 50
scene.render.dither_intensity = 0.0
scene.cycles.use_denoising = False
scene.cycles.samples = 128
scene.cycles.sampling_pattern = 'TABULATED_SOBOL'
scene.cycles.use_adaptive_sampling = False
scene.cycles.use_light_tree = False
scene.cycles.blur_glossy = 0.0
scene.cycles.sample_clamp_indirect = 0.0
scene.view_settings.view_transform = 'Standard'
bpy.context.view_layer.update()

# ---- added for rendering (the .blend has no active camera and no usable light): camera, sun
cam_auto = bpy.data.cameras.new('AutoCamera')
cam_auto.lens = 50.0
cam_auto.sensor_width = 36.0
cam_auto.clip_end = 1000.0
ob_auto_camera = bpy.data.objects.new('AutoCamera', cam_auto)
scene.collection.objects.link(ob_auto_camera)
ob_auto_camera.location = (4.19211, -4.97171, 6.84394)
ob_auto_camera.rotation_euler = (1.09748, -7.21219e-08, 0.694738)
scene.camera = ob_auto_camera
light_auto_sun = bpy.data.lights.new('AutoSun', 'SUN')
light_auto_sun.energy = 3.0
light_auto_sun.angle = 0.0523599
ob_auto_sun = bpy.data.objects.new('AutoSun', light_auto_sun)
scene.collection.objects.link(ob_auto_sun)
ob_auto_sun.rotation_euler = (0.872665, 0.174533, 0.523599)
bpy.context.view_layer.update()
